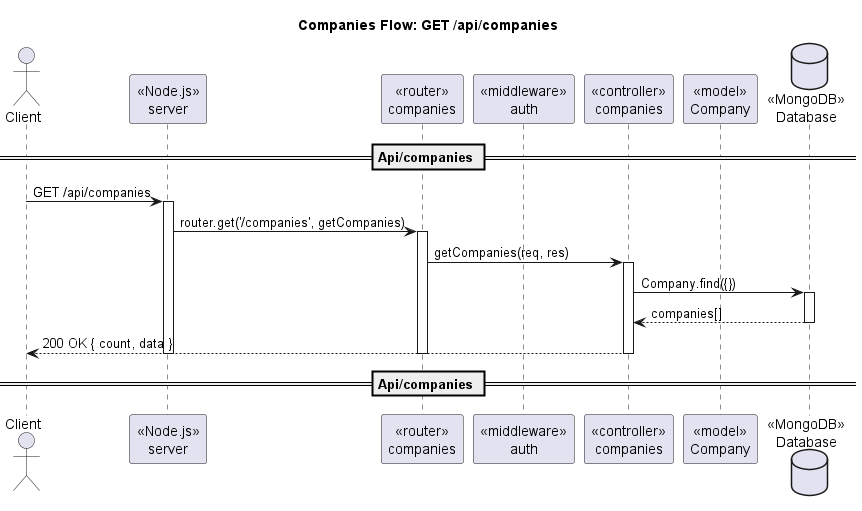

The diagram above was rendered by PlantUML. Its source (embedded in the PNG):
@startuml
title Companies Flow: GET /api/companies
actor Client
participant "«Node.js»\nserver" as Server
participant "«router»\ncompanies" as Router
participant "«middleware»\nauth" as AuthMW
participant "«controller»\ncompanies" as Ctrl
participant "«model»\nCompany" as CompanyModel
database "«MongoDB»\nDatabase" as DB

== Api/companies ==
Client -> Server : GET /api/companies
activate Server
Server -> Router : router.get('/companies', getCompanies)
activate Router
Router -> Ctrl : getCompanies(req, res)
activate Ctrl
Ctrl -> DB : Company.find({})
activate DB
DB --> Ctrl : companies[]
deactivate DB
Ctrl --> Client : 200 OK { count, data }
deactivate Ctrl
deactivate Router
deactivate Server
== Api/companies ==
@enduml